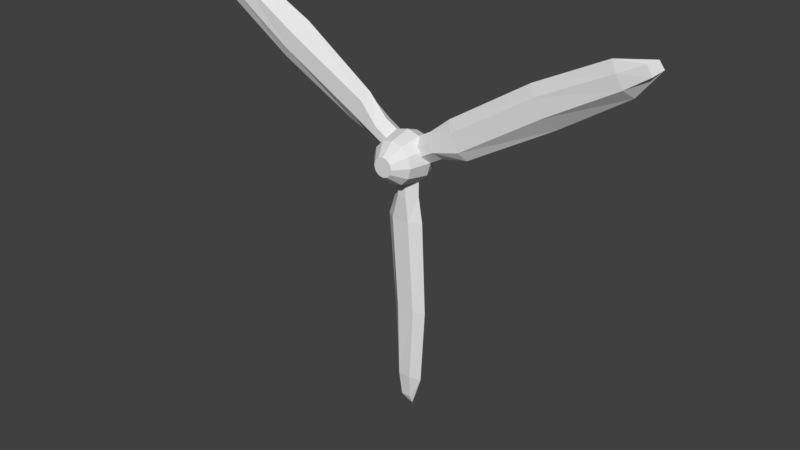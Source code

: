 # Source: ragingseagull_prop.blend  (saved by Blender 2.79.0; exported with 4.5.12 LTS)
import bpy
from mathutils import Matrix  # noqa: F401  (used for matrix-valued properties, if any)

bpy.ops.wm.read_factory_settings(use_empty=True)
scene = bpy.context.scene
scene.name = 'Scene'

# ---- collections
col_collection_1 = bpy.data.collections.new('Collection 1'); scene.collection.children.link(col_collection_1)

# ---- materials (node trees are filled in below, after node groups)
mat_fmt_material = bpy.data.materials.new('fmt_material')
mat_fmt_material.alpha_threshold = 0.0
mat_fmt_material.use_transparent_shadow = False
mat_fmt_material.roughness = 0.5

# ---- material node trees

# ---- world
world_world = bpy.data.worlds.new('World'); scene.world = world_world
world_world.color = (0.05088, 0.05088, 0.05088)
world_world.use_sun_shadow = False
world_world.sun_shadow_jitter_overblur = 0.0
world_world.cycles.sampling_method = 'MANUAL'

# ---- meshes
me_propcenter = bpy.data.meshes.new('propcenter')
me_propcenter.from_pydata([(-2.384e-07, -0.1875, -3.579e-07), (-2.384e-07, -0.1624, -0.09375), (-2.384e-07, -1.192e-07, -3.579e-07), (-2.384e-07, -0.1624, -0.09375), (-2.384e-07, -0.09375, -0.1624), (-2.384e-07, -1.192e-07, -3.579e-07), (-2.384e-07, -0.09375, -0.1624), (-2.384e-07, -1.192e-07, -0.1875), (-2.384e-07, -1.192e-07, -3.579e-07), (-2.384e-07, -1.192e-07, -0.1875), (-2.384e-07, 0.09375, -0.1624), (-2.384e-07, -1.192e-07, -3.579e-07), (-2.384e-07, 0.09375, -0.1624), (-2.384e-07, 0.1624, -0.09375), (-2.384e-07, -1.192e-07, -3.579e-07), (-2.384e-07, 0.1624, -0.09375), (-2.384e-07, 0.1875, -3.415e-07), (-2.384e-07, -1.192e-07, -3.579e-07), (-2.384e-07, 0.1875, -3.415e-07), (-2.384e-07, 0.1624, 0.09375), (-2.384e-07, -1.192e-07, -3.579e-07), (-2.384e-07, 0.1624, 0.09375), (-2.384e-07, 0.09375, 0.1624), (-2.384e-07, -1.192e-07, -3.579e-07), (-2.384e-07, 0.09375, 0.1624), (-2.384e-07, -2.384e-07, 0.1875), (-2.384e-07, -1.192e-07, -3.579e-07), (-2.384e-07, -2.384e-07, 0.1875), (-2.384e-07, -0.09375, 0.1624), (-2.384e-07, -1.192e-07, -3.579e-07), (-2.384e-07, -0.09375, 0.1624), (-2.384e-07, -0.1624, 0.09375), (-2.384e-07, -1.192e-07, -3.579e-07), (-2.384e-07, -0.1624, 0.09375), (-2.384e-07, -0.1875, -3.579e-07), (-2.384e-07, -1.192e-07, -3.579e-07), (-0.1563, -0.1523, -3.715e-07), (-0.1563, -0.1319, -0.07617), (-2.384e-07, -0.1624, -0.09375), (-2.384e-07, -0.1875, -3.579e-07), (-0.1563, -0.1319, -0.07617), (-0.1563, -0.07617, -0.1319), (-2.384e-07, -0.09375, -0.1624), (-2.384e-07, -0.1624, -0.09375), (-0.1563, -0.07617, -0.1319), (-0.1563, -1.192e-07, -0.1523), (-2.384e-07, -1.192e-07, -0.1875), (-2.384e-07, -0.09375, -0.1624), (-0.1563, -1.192e-07, -0.1523), (-0.1563, 0.07617, -0.1319), (-2.384e-07, 0.09375, -0.1624), (-2.384e-07, -1.192e-07, -0.1875), (-0.1563, 0.07617, -0.1319), (-0.1563, 0.1319, -0.07617), (-2.384e-07, 0.1624, -0.09375), (-2.384e-07, 0.09375, -0.1624), (-0.1563, 0.1319, -0.07617), (-0.1563, 0.1523, -3.582e-07), (-2.384e-07, 0.1875, -3.415e-07), (-2.384e-07, 0.1624, -0.09375), (-0.1563, 0.1523, -3.582e-07), (-0.1563, 0.1319, 0.07617), (-2.384e-07, 0.1624, 0.09375), (-2.384e-07, 0.1875, -3.415e-07), (-0.1563, 0.1319, 0.07617), (-0.1563, 0.07617, 0.1319), (-2.384e-07, 0.09375, 0.1624), (-2.384e-07, 0.1624, 0.09375), (-0.1563, 0.07617, 0.1319), (-0.1563, -1.192e-07, 0.1523), (-2.384e-07, -2.384e-07, 0.1875), (-2.384e-07, 0.09375, 0.1624), (-0.1563, -1.192e-07, 0.1523), (-0.1563, -0.07617, 0.1319), (-2.384e-07, -0.09375, 0.1624), (-2.384e-07, -2.384e-07, 0.1875), (-0.1563, -0.07617, 0.1319), (-0.1563, -0.1319, 0.07617), (-2.384e-07, -0.1624, 0.09375), (-2.384e-07, -0.09375, 0.1624), (-0.1563, -0.1319, 0.07617), (-0.1563, -0.1523, -3.715e-07), (-2.384e-07, -0.1875, -3.579e-07), (-2.384e-07, -0.1624, 0.09375), (-0.1563, -0.1523, -3.715e-07), (-0.1563, -0.1319, 0.07617), (-0.1563, -1.192e-07, -3.715e-07), (-0.1563, -0.1319, 0.07617), (-0.1563, -0.07617, 0.1319), (-0.1563, -1.192e-07, -3.715e-07), (-0.1563, -0.07617, 0.1319), (-0.1563, -1.192e-07, 0.1523), (-0.1563, -1.192e-07, -3.715e-07), (-0.1563, -1.192e-07, 0.1523), (-0.1563, 0.07617, 0.1319), (-0.1563, -1.192e-07, -3.715e-07), (-0.1563, 0.07617, 0.1319), (-0.1563, 0.1319, 0.07617), (-0.1563, -1.192e-07, -3.715e-07), (-0.1563, 0.1319, 0.07617), (-0.1563, 0.1523, -3.582e-07), (-0.1563, -1.192e-07, -3.715e-07), (-0.1563, 0.1523, -3.582e-07), (-0.1563, 0.1319, -0.07617), (-0.1563, -1.192e-07, -3.715e-07), (-0.1563, 0.1319, -0.07617), (-0.1563, 0.07617, -0.1319), (-0.1563, -1.192e-07, -3.715e-07), (-0.1563, 0.07617, -0.1319), (-0.1563, -1.192e-07, -0.1523), (-0.1563, -1.192e-07, -3.715e-07), (-0.1563, -1.192e-07, -0.1523), (-0.1563, -0.07617, -0.1319), (-0.1563, -1.192e-07, -3.715e-07), (-0.1563, -0.07617, -0.1319), (-0.1563, -0.1319, -0.07617), (-0.1563, -1.192e-07, -3.715e-07), (-0.1563, -0.1319, -0.07617), (-0.1563, -0.1523, -3.715e-07), (-0.1563, -1.192e-07, -3.715e-07), (-0.1563, -0.1523, -3.715e-07), (-0.1563, -0.1319, -0.07617), (-0.1563, -1.192e-07, -3.715e-07), (-0.1563, -0.1319, -0.07617), (-0.1563, -0.07617, -0.1319), (-0.1563, -1.192e-07, -3.715e-07), (-0.1563, -0.07617, -0.1319), (-0.1563, -1.192e-07, -0.1523), (-0.1563, -1.192e-07, -3.715e-07), (-0.1563, -1.192e-07, -0.1523), (-0.1563, 0.07617, -0.1319), (-0.1563, -1.192e-07, -3.715e-07), (-0.1563, 0.07617, -0.1319), (-0.1563, 0.1319, -0.07617), (-0.1563, -1.192e-07, -3.715e-07), (-0.1563, 0.1319, -0.07617), (-0.1563, 0.1523, -3.582e-07), (-0.1563, -1.192e-07, -3.715e-07), (-0.1563, 0.1523, -3.582e-07), (-0.1563, 0.1319, 0.07617), (-0.1563, -1.192e-07, -3.715e-07), (-0.1563, 0.1319, 0.07617), (-0.1563, 0.07617, 0.1319), (-0.1563, -1.192e-07, -3.715e-07), (-0.1563, 0.07617, 0.1319), (-0.1563, -1.192e-07, 0.1523), (-0.1563, -1.192e-07, -3.715e-07), (-0.1563, -1.192e-07, 0.1523), (-0.1563, -0.07617, 0.1319), (-0.1563, -1.192e-07, -3.715e-07), (-0.1563, -0.07617, 0.1319), (-0.1563, -0.1319, 0.07617), (-0.1563, -1.192e-07, -3.715e-07), (-0.1563, -0.1319, 0.07617), (-0.1563, -0.1523, -3.715e-07), (-0.1563, -1.192e-07, -3.715e-07), (-0.25, -0.07031, -3.797e-07), (-0.25, -0.06089, -0.03516), (-0.1563, -0.1319, -0.07617), (-0.1563, -0.1523, -3.715e-07), (-0.25, -0.06089, -0.03516), (-0.25, -0.03516, -0.06089), (-0.1563, -0.07617, -0.1319), (-0.1563, -0.1319, -0.07617), (-0.25, -0.03516, -0.06089), (-0.25, -1.192e-07, -0.07031), (-0.1563, -1.192e-07, -0.1523), (-0.1563, -0.07617, -0.1319), (-0.25, -1.192e-07, -0.07031), (-0.25, 0.03516, -0.06089), (-0.1563, 0.07617, -0.1319), (-0.1563, -1.192e-07, -0.1523), (-0.25, 0.03516, -0.06089), (-0.25, 0.06089, -0.03516), (-0.1563, 0.1319, -0.07617), (-0.1563, 0.07617, -0.1319), (-0.25, 0.06089, -0.03516), (-0.25, 0.07031, -3.736e-07), (-0.1563, 0.1523, -3.582e-07), (-0.1563, 0.1319, -0.07617), (-0.25, 0.07031, -3.736e-07), (-0.25, 0.06089, 0.03516), (-0.1563, 0.1319, 0.07617), (-0.1563, 0.1523, -3.582e-07), (-0.25, 0.06089, 0.03516), (-0.25, 0.03516, 0.06089), (-0.1563, 0.07617, 0.1319), (-0.1563, 0.1319, 0.07617), (-0.25, 0.03516, 0.06089), (-0.25, -1.192e-07, 0.07031), (-0.1563, -1.192e-07, 0.1523), (-0.1563, 0.07617, 0.1319), (-0.25, -1.192e-07, 0.07031), (-0.25, -0.03516, 0.06089), (-0.1563, -0.07617, 0.1319), (-0.1563, -1.192e-07, 0.1523), (-0.25, -0.03516, 0.06089), (-0.25, -0.06089, 0.03516), (-0.1563, -0.1319, 0.07617), (-0.1563, -0.07617, 0.1319), (-0.25, -0.06089, 0.03516), (-0.25, -0.07031, -3.797e-07), (-0.1563, -0.1523, -3.715e-07), (-0.1563, -0.1319, 0.07617), (-0.25, -0.07031, -3.797e-07), (-0.25, -0.06089, 0.03516), (-0.25, -1.192e-07, -3.797e-07), (-0.25, -0.06089, 0.03516), (-0.25, -0.03516, 0.06089), (-0.25, -1.192e-07, -3.797e-07), (-0.25, -0.03516, 0.06089), (-0.25, -1.192e-07, 0.07031), (-0.25, -1.192e-07, -3.797e-07), (-0.25, -1.192e-07, 0.07031), (-0.25, 0.03516, 0.06089), (-0.25, -1.192e-07, -3.797e-07), (-0.25, 0.03516, 0.06089), (-0.25, 0.06089, 0.03516), (-0.25, -1.192e-07, -3.797e-07), (-0.25, 0.06089, 0.03516), (-0.25, 0.07031, -3.736e-07), (-0.25, -1.192e-07, -3.797e-07), (-0.25, 0.07031, -3.736e-07), (-0.25, 0.06089, -0.03516), (-0.25, -1.192e-07, -3.797e-07), (-0.25, 0.06089, -0.03516), (-0.25, 0.03516, -0.06089), (-0.25, -1.192e-07, -3.797e-07), (-0.25, 0.03516, -0.06089), (-0.25, -1.192e-07, -0.07031), (-0.25, -1.192e-07, -3.797e-07), (-0.25, -1.192e-07, -0.07031), (-0.25, -0.03516, -0.06089), (-0.25, -1.192e-07, -3.797e-07), (-0.25, -0.03516, -0.06089), (-0.25, -0.06089, -0.03516), (-0.25, -1.192e-07, -3.797e-07), (-0.25, -0.06089, -0.03516), (-0.25, -0.07031, -3.797e-07), (-0.25, -1.192e-07, -3.797e-07), (0.09375, -0.1523, -3.497e-07), (0.09375, -0.1319, -0.07617), (0.09375, -1.192e-07, -3.497e-07), (0.09375, -0.1319, -0.07617), (0.09375, -0.07617, -0.1319), (0.09375, -1.192e-07, -3.497e-07), (0.09375, -0.07617, -0.1319), (0.09375, -1.192e-07, -0.1523), (0.09375, -1.192e-07, -3.497e-07), (0.09375, -1.192e-07, -0.1523), (0.09375, 0.07617, -0.1319), (0.09375, -1.192e-07, -3.497e-07), (0.09375, 0.07617, -0.1319), (0.09375, 0.1319, -0.07617), (0.09375, -1.192e-07, -3.497e-07), (0.09375, 0.1319, -0.07617), (0.09375, 0.1523, -3.364e-07), (0.09375, -1.192e-07, -3.497e-07), (0.09375, 0.1523, -3.364e-07), (0.09375, 0.1319, 0.07617), (0.09375, -1.192e-07, -3.497e-07), (0.09375, 0.1319, 0.07617), (0.09375, 0.07617, 0.1319), (0.09375, -1.192e-07, -3.497e-07), (0.09375, 0.07617, 0.1319), (0.09375, -1.192e-07, 0.1523), (0.09375, -1.192e-07, -3.497e-07), (0.09375, -1.192e-07, 0.1523), (0.09375, -0.07617, 0.1319), (0.09375, -1.192e-07, -3.497e-07), (0.09375, -0.07617, 0.1319), (0.09375, -0.1319, 0.07617), (0.09375, -1.192e-07, -3.497e-07), (0.09375, -0.1319, 0.07617), (0.09375, -0.1523, -3.497e-07), (0.09375, 1.192e-07, -3.497e-07), (-2.384e-07, -0.1875, -3.579e-07), (-2.384e-07, -0.1624, -0.09375), (0.09375, -0.1319, -0.07617), (0.09375, -0.1523, -3.497e-07), (-2.384e-07, -0.1624, -0.09375), (-2.384e-07, -0.09375, -0.1624), (0.09375, -0.07617, -0.1319), (0.09375, -0.1319, -0.07617), (-2.384e-07, -0.09375, -0.1624), (-2.384e-07, -1.192e-07, -0.1875), (0.09375, -1.192e-07, -0.1523), (0.09375, -0.07617, -0.1319), (-2.384e-07, -1.192e-07, -0.1875), (-2.384e-07, 0.09375, -0.1624), (0.09375, 0.07617, -0.1319), (0.09375, -1.192e-07, -0.1523), (-2.384e-07, 0.09375, -0.1624), (-2.384e-07, 0.1624, -0.09375), (0.09375, 0.1319, -0.07617), (0.09375, 0.07617, -0.1319), (-2.384e-07, 0.1624, -0.09375), (-2.384e-07, 0.1875, -3.415e-07), (0.09375, 0.1523, -3.364e-07), (0.09375, 0.1319, -0.07617), (-2.384e-07, 0.1875, -3.415e-07), (-2.384e-07, 0.1624, 0.09375), (0.09375, 0.1319, 0.07617), (0.09375, 0.1523, -3.364e-07), (-2.384e-07, 0.1624, 0.09375), (-2.384e-07, 0.09375, 0.1624), (0.09375, 0.07617, 0.1319), (0.09375, 0.1319, 0.07617), (-2.384e-07, 0.09375, 0.1624), (-2.384e-07, -2.384e-07, 0.1875), (0.09375, -1.192e-07, 0.1523), (0.09375, 0.07617, 0.1319), (-2.384e-07, -2.384e-07, 0.1875), (-2.384e-07, -0.09375, 0.1624), (0.09375, -0.07617, 0.1319), (0.09375, -1.192e-07, 0.1523), (-2.384e-07, -0.09375, 0.1624), (-2.384e-07, -0.1624, 0.09375), (0.09375, -0.1319, 0.07617), (0.09375, -0.07617, 0.1319), (-2.384e-07, -0.1624, 0.09375), (-2.384e-07, -0.1875, -3.579e-07), (0.09375, -0.1523, -3.497e-07), (0.09375, -0.1319, 0.07617), (-2.384e-07, -0.1875, -3.579e-07), (-2.384e-07, -0.1624, 0.09375), (-2.384e-07, -1.192e-07, -3.579e-07), (-2.384e-07, -0.1624, 0.09375), (-2.384e-07, -0.09375, 0.1624), (-2.384e-07, -1.192e-07, -3.579e-07), (-2.384e-07, -0.09375, 0.1624), (-2.384e-07, -2.384e-07, 0.1875), (-2.384e-07, -1.192e-07, -3.579e-07), (-2.384e-07, -2.384e-07, 0.1875), (-2.384e-07, 0.09375, 0.1624), (-2.384e-07, -1.192e-07, -3.579e-07), (-2.384e-07, 0.09375, 0.1624), (-2.384e-07, 0.1624, 0.09375), (-2.384e-07, -1.192e-07, -3.579e-07), (-2.384e-07, 0.1624, 0.09375), (-2.384e-07, 0.1875, -3.415e-07), (-2.384e-07, -1.192e-07, -3.579e-07), (-2.384e-07, 0.1875, -3.415e-07), (-2.384e-07, 0.1624, -0.09375), (-2.384e-07, -1.192e-07, -3.579e-07), (-2.384e-07, 0.1624, -0.09375), (-2.384e-07, 0.09375, -0.1624), (-2.384e-07, -1.192e-07, -3.579e-07), (-2.384e-07, 0.09375, -0.1624), (-2.384e-07, -1.192e-07, -0.1875), (-2.384e-07, -1.192e-07, -3.579e-07), (-2.384e-07, -1.192e-07, -0.1875), (-2.384e-07, -0.09375, -0.1624), (-2.384e-07, -1.192e-07, -3.579e-07), (-2.384e-07, -0.09375, -0.1624), (-2.384e-07, -0.1624, -0.09375), (-2.384e-07, -1.192e-07, -3.579e-07), (-2.384e-07, -0.1624, -0.09375), (-2.384e-07, -0.1875, -3.579e-07), (-2.384e-07, -1.192e-07, -3.579e-07), (0.0625, -1.144, -0.1562), (-0.025, -1.706, 0.04375), (-0.05, -0.4563, -0.0875), (-0.03125, -1.144, 0.075), (-0.05, -0.4563, 0.04375), (-0.03125, -1.144, -0.05625), (-0.01875, -1.706, -0.05625), (0.0, -1.894, -0.04375), (0.0625, -1.706, -0.125), (0.0, -1.894, 0.03125), (0.0375, -1.956, -0.03125), (-2.384e-07, -0.2688, 0.09375), (-2.384e-07, -0.4563, 0.125), (-0.0625, -0.2688, -0.03125), (-2.384e-07, -0.2688, -0.09375), (-2.384e-07, -0.4563, -0.1563), (-0.0625, -0.1438, -0.03125), (-0.0625, -0.1438, 0.03125), (-2.384e-07, -0.1438, 0.09375), (-0.0625, -0.2688, 0.03125), (-2.384e-07, -0.1438, -0.09375), (0.05, -1.706, 0.04375), (0.075, -1.706, -0.0625), (0.05, -0.4563, 0.04375), (0.0625, -1.144, 0.09375), (0.0, -1.144, 0.1563), (0.075, -1.144, -0.0625), (0.05625, -1.894, -0.05), (0.0, -1.706, 0.125), (0.04375, -1.894, 0.03125), (0.025, -1.956, 0.03125), (0.05, -0.4563, -0.09375), (0.0625, -0.2688, -0.0625), (0.0625, -0.1438, -0.0625), (0.0625, -0.1438, 0.03125), (0.0625, -0.2688, 0.03125), (-0.025, 0.891, 1.456), (0.0625, 0.7449, 1.54), (-0.01875, 0.8044, 1.506), (-0.03125, 0.5232, 1.019), (-0.03125, 0.6368, 0.953), (-0.05, 0.1523, 0.4389), (0.0375, 0.9511, 1.71), (0.025, 1.005, 1.679), (-4.768e-07, 0.909, 1.662), (-4.768e-07, 0.9739, 1.624), (-2.384e-07, 0.09281, 0.4732), (-0.05, 0.266, 0.3732), (-0.0625, 0.09894, 0.1089), (-0.0625, 0.1614, 0.2171), (-0.0625, 0.04481, 0.1401), (-0.0625, 0.1073, 0.2484), (-2.384e-07, 0.3364, 0.3326), (0.0625, 0.6531, 0.9436), (0.0625, 0.4366, 1.069), (-2.384e-07, 0.7072, 0.9124), (0.075, 0.5177, 1.022), (0.075, 0.799, 1.509), (0.05, 0.891, 1.456), (-4.768e-07, 0.9614, 1.415), (0.04375, 0.9739, 1.624), (0.05625, 0.9036, 1.665), (-2.384e-07, 0.05319, 0.2796), (0.05, 0.266, 0.3732), (0.05, 0.1469, 0.442), (-2.384e-07, 0.2156, 0.1859), (-2.384e-07, 0.1531, 0.07762), (-2.384e-07, -0.009315, 0.1714), (0.0625, 0.01775, 0.1557), (0.0625, 0.1614, 0.2171), (0.0625, 0.08025, 0.264), (0.0625, 0.09894, 0.1089), (-0.03125, 0.6206, -0.9624), (-0.03125, 0.5069, -1.028), (-0.025, 0.8152, -1.5), (-0.05, 0.3039, -0.3514), (-0.05, 0.1902, -0.417), (0.0, 0.9198, -1.656), (-0.01875, 0.9018, -1.45), (0.025, 0.9511, -1.71), (0.0, 0.9848, -1.618), (0.0375, 1.005, -1.679), (-0.0625, 0.1614, -0.2171), (-0.0625, 0.1073, -0.2484), (-0.0625, 0.04481, -0.1401), (-2.384e-07, 0.05319, -0.2796), (-0.0625, 0.09894, -0.1089), (-2.384e-07, 0.2156, -0.1859), (0.075, 0.9073, -1.446), (0.0625, 0.9614, -1.415), (-2.384e-07, 0.4366, -1.069), (0.05, 0.8152, -1.5), (0.0625, 0.4907, -1.037), (0.075, 0.626, -0.9593), (0.0625, 0.7072, -0.9124), (0.04375, 0.9198, -1.656), (0.05625, 0.9902, -1.615), (0.0, 0.7449, -1.54), (0.0625, 0.1885, -0.2015), (-2.384e-07, 0.1199, -0.4576), (-2.384e-07, 0.3634, -0.317), (0.05, 0.3093, -0.3482), (0.05, 0.1902, -0.417), (-2.384e-07, -0.009315, -0.1714), (0.0625, 0.126, -0.09324), (-2.384e-07, 0.1531, -0.07762), (0.0625, 0.04481, -0.1401), (0.0625, 0.1073, -0.2484)], [], [(0, 1, 2), (3, 4, 5), (6, 7, 8), (9, 10, 11), (12, 13, 14), (15, 16, 17), (18, 19, 20), (21, 22, 23), (24, 25, 26), (27, 28, 29), (30, 31, 32), (33, 34, 35), (36, 37, 38, 39), (40, 41, 42, 43), (44, 45, 46, 47), (48, 49, 50, 51), (52, 53, 54, 55), (56, 57, 58, 59), (60, 61, 62, 63), (64, 65, 66, 67), (68, 69, 70, 71), (72, 73, 74, 75), (76, 77, 78, 79), (80, 81, 82, 83), (84, 85, 86), (87, 88, 89), (90, 91, 92), (93, 94, 95), (96, 97, 98), (99, 100, 101), (102, 103, 104), (105, 106, 107), (108, 109, 110), (111, 112, 113), (114, 115, 116), (117, 118, 119), (120, 121, 122), (123, 124, 125), (126, 127, 128), (129, 130, 131), (132, 133, 134), (135, 136, 137), (138, 139, 140), (141, 142, 143), (144, 145, 146), (147, 148, 149), (150, 151, 152), (153, 154, 155), (156, 157, 158, 159), (160, 161, 162, 163), (164, 165, 166, 167), (168, 169, 170, 171), (172, 173, 174, 175), (176, 177, 178, 179), (180, 181, 182, 183), (184, 185, 186, 187), (188, 189, 190, 191), (192, 193, 194, 195), (196, 197, 198, 199), (200, 201, 202, 203), (204, 205, 206), (207, 208, 209), (210, 211, 212), (213, 214, 215), (216, 217, 218), (219, 220, 221), (222, 223, 224), (225, 226, 227), (228, 229, 230), (231, 232, 233), (234, 235, 236), (237, 238, 239), (240, 241, 242), (243, 244, 245), (246, 247, 248), (249, 250, 251), (252, 253, 254), (255, 256, 257), (258, 259, 260), (261, 262, 263), (264, 265, 266), (267, 268, 269), (270, 271, 272), (273, 274, 275), (276, 277, 278, 279), (280, 281, 282, 283), (284, 285, 286, 287), (288, 289, 290, 291), (292, 293, 294, 295), (296, 297, 298, 299), (300, 301, 302, 303), (304, 305, 306, 307), (308, 309, 310, 311), (312, 313, 314, 315), (316, 317, 318, 319), (320, 321, 322, 323), (324, 325, 326), (327, 328, 329), (330, 331, 332), (333, 334, 335), (336, 337, 338), (339, 340, 341), (342, 343, 344), (345, 346, 347), (348, 349, 350), (351, 352, 353), (354, 355, 356), (357, 358, 359), (360, 385, 388, 368), (363, 365, 366, 361), (360, 365, 363, 385), (388, 361, 366, 368), (385, 363, 361, 388), (365, 360, 368, 366), (375, 372, 385, 360), (364, 362, 365, 363), (375, 362, 364, 372), (372, 364, 363, 385), (362, 375, 360, 365), (368, 388, 390, 370), (361, 366, 367, 369), (390, 369, 367, 370), (388, 361, 369, 390), (366, 368, 370, 367), (374, 371, 372, 375), (379, 373, 362, 364), (374, 373, 379, 371), (371, 379, 364, 372), (373, 374, 375, 362), (380, 378, 371, 374), (377, 376, 373, 379), (380, 376, 377, 378), (378, 377, 379, 371), (376, 380, 374, 373), (386, 384, 381, 382), (386, 360, 385, 384), (381, 388, 368, 382), (384, 385, 388, 381), (360, 386, 382, 368), (391, 383, 384, 386), (391, 375, 372, 383), (383, 372, 385, 384), (375, 391, 386, 360), (382, 381, 389, 387), (389, 390, 370, 387), (381, 388, 390, 389), (368, 382, 387, 370), (392, 395, 383, 391), (392, 374, 371, 395), (395, 371, 372, 383), (374, 392, 391, 375), (393, 394, 395, 392), (393, 380, 378, 394), (394, 378, 371, 395), (380, 393, 392, 374), (414, 415, 419, 397), (400, 399, 398, 396), (414, 399, 400, 415), (419, 396, 398, 397), (415, 400, 396, 419), (399, 414, 397, 398), (406, 412, 415, 414), (407, 401, 399, 400), (406, 401, 407, 412), (412, 407, 400, 415), (401, 406, 414, 399), (397, 419, 403, 402), (396, 398, 404, 405), (403, 405, 404, 402), (419, 396, 405, 403), (398, 397, 402, 404), (422, 425, 412, 406), (409, 411, 401, 407), (422, 411, 409, 425), (425, 409, 407, 412), (411, 422, 406, 401), (427, 426, 425, 422), (408, 410, 411, 409), (427, 410, 408, 426), (426, 408, 409, 425), (410, 427, 422, 411), (416, 413, 418, 417), (416, 414, 415, 413), (418, 419, 397, 417), (413, 415, 419, 418), (414, 416, 417, 397), (424, 423, 413, 416), (424, 406, 412, 423), (423, 412, 415, 413), (406, 424, 416, 414), (417, 418, 420, 421), (420, 403, 402, 421), (418, 419, 403, 420), (397, 417, 421, 402), (430, 429, 423, 424), (430, 422, 425, 429), (429, 425, 412, 423), (422, 430, 424, 406), (428, 431, 429, 430), (428, 427, 426, 431), (431, 426, 425, 429), (427, 428, 430, 422), (454, 450, 457, 449), (433, 432, 438, 434), (454, 432, 433, 450), (457, 434, 438, 449), (450, 433, 434, 457), (432, 454, 449, 438), (460, 459, 450, 454), (436, 435, 432, 433), (460, 435, 436, 459), (459, 436, 433, 450), (435, 460, 454, 432), (449, 457, 439, 441), (434, 438, 440, 437), (439, 437, 440, 441), (457, 434, 437, 439), (438, 449, 441, 440), (447, 445, 459, 460), (443, 442, 435, 436), (447, 442, 443, 445), (445, 443, 436, 459), (442, 447, 460, 435), (465, 463, 445, 447), (444, 446, 442, 443), (465, 446, 444, 463), (463, 444, 443, 445), (446, 465, 447, 442), (453, 452, 451, 448), (453, 454, 450, 452), (451, 457, 449, 448), (452, 450, 457, 451), (454, 453, 448, 449), (461, 462, 452, 453), (461, 460, 459, 462), (462, 459, 450, 452), (460, 461, 453, 454), (448, 451, 455, 456), (455, 439, 441, 456), (451, 457, 439, 455), (449, 448, 456, 441), (458, 467, 462, 461), (458, 447, 445, 467), (467, 445, 459, 462), (447, 458, 461, 460), (464, 466, 467, 458), (464, 465, 463, 466), (466, 463, 445, 467), (465, 464, 458, 447)])
_uv = me_propcenter.uv_layers.new(name='UVMap')
_uv.uv.foreach_set('vector', [0.1426, 0.7363, 0.144, 0.7371, 0.1426, 0.7422, 0.144, 0.7371, 0.1451, 0.7393, 0.1426, 0.7422, 0.1451, 0.7393, 0.1455, 0.7422, 0.1426, 0.7422, 0.1455, 0.7422, 0.1451, 0.7451, 0.1426, 0.7422, 0.1451, 0.7451, 0.144, 0.7473, 0.1426, 0.7422, 0.144, 0.7473, 0.1426, 0.748, 0.1426, 0.7422, 0.1426, 0.748, 0.1411, 0.7473, 0.1426, 0.7422, 0.1411, 0.7473, 0.14, 0.7451, 0.1426, 0.7422, 0.14, 0.7451, 0.1396, 0.7422, 0.1426, 0.7422, 0.1396, 0.7422, 0.14, 0.7393, 0.1426, 0.7422, 0.14, 0.7393, 0.1411, 0.7371, 0.1426, 0.7422, 0.1411, 0.7371, 0.1426, 0.7363, 0.1426, 0.7422, 0.1396, 0.7324, 0.1406, 0.7324, 0.1406, 0.7363, 0.1396, 0.7363, 0.1406, 0.7324, 0.1416, 0.7324, 0.1416, 0.7363, 0.1406, 0.7363, 0.1416, 0.7324, 0.1426, 0.7324, 0.1426, 0.7363, 0.1416, 0.7363, 0.1426, 0.7324, 0.1436, 0.7324, 0.1436, 0.7363, 0.1426, 0.7363, 0.1436, 0.7324, 0.1445, 0.7324, 0.1445, 0.7363, 0.1436, 0.7363, 0.1445, 0.7324, 0.1455, 0.7324, 0.1455, 0.7363, 0.1445, 0.7363, 0.1455, 0.7324, 0.1465, 0.7324, 0.1465, 0.7363, 0.1455, 0.7363, 0.1465, 0.7324, 0.1475, 0.7324, 0.1475, 0.7363, 0.1465, 0.7363, 0.1475, 0.7324, 0.1484, 0.7324, 0.1484, 0.7363, 0.1475, 0.7363, 0.1484, 0.7324, 0.1494, 0.7324, 0.1494, 0.7363, 0.1484, 0.7363, 0.1494, 0.7324, 0.1504, 0.7324, 0.1504, 0.7363, 0.1494, 0.7363, 0.1504, 0.7324, 0.1514, 0.7324, 0.1514, 0.7363, 0.1504, 0.7363, 0.1484, 0.7363, 0.1499, 0.7371, 0.1484, 0.7422, 0.1499, 0.7371, 0.151, 0.7393, 0.1484, 0.7422, 0.151, 0.7393, 0.1514, 0.7422, 0.1484, 0.7422, 0.1514, 0.7422, 0.151, 0.7451, 0.1484, 0.7422, 0.151, 0.7451, 0.1499, 0.7473, 0.1484, 0.7422, 0.1499, 0.7473, 0.1484, 0.748, 0.1484, 0.7422, 0.1484, 0.748, 0.147, 0.7473, 0.1484, 0.7422, 0.147, 0.7473, 0.1459, 0.7451, 0.1484, 0.7422, 0.1459, 0.7451, 0.1455, 0.7422, 0.1484, 0.7422, 0.1455, 0.7422, 0.1459, 0.7393, 0.1484, 0.7422, 0.1459, 0.7393, 0.147, 0.7371, 0.1484, 0.7422, 0.147, 0.7371, 0.1484, 0.7363, 0.1484, 0.7422, 0.124, 0.7539, 0.1255, 0.7547, 0.124, 0.7598, 0.1255, 0.7547, 0.1266, 0.7568, 0.124, 0.7598, 0.1266, 0.7568, 0.127, 0.7598, 0.124, 0.7598, 0.127, 0.7598, 0.1266, 0.7627, 0.124, 0.7598, 0.1266, 0.7627, 0.1255, 0.7648, 0.124, 0.7598, 0.1255, 0.7648, 0.124, 0.7656, 0.124, 0.7598, 0.124, 0.7656, 0.1226, 0.7648, 0.124, 0.7598, 0.1226, 0.7648, 0.1215, 0.7627, 0.124, 0.7598, 0.1215, 0.7627, 0.1211, 0.7598, 0.124, 0.7598, 0.1211, 0.7598, 0.1215, 0.7568, 0.124, 0.7598, 0.1215, 0.7568, 0.1226, 0.7547, 0.124, 0.7598, 0.1226, 0.7547, 0.124, 0.7539, 0.124, 0.7598, 0.1211, 0.75, 0.1221, 0.75, 0.1221, 0.7539, 0.1211, 0.7539, 0.1221, 0.75, 0.123, 0.75, 0.123, 0.7539, 0.1221, 0.7539, 0.123, 0.75, 0.124, 0.75, 0.124, 0.7539, 0.123, 0.7539, 0.124, 0.75, 0.125, 0.75, 0.125, 0.7539, 0.124, 0.7539, 0.125, 0.75, 0.126, 0.75, 0.126, 0.7539, 0.125, 0.7539, 0.126, 0.75, 0.127, 0.75, 0.127, 0.7539, 0.126, 0.7539, 0.127, 0.75, 0.1279, 0.75, 0.1279, 0.7539, 0.127, 0.7539, 0.1279, 0.75, 0.1289, 0.75, 0.1289, 0.7539, 0.1279, 0.7539, 0.1289, 0.75, 0.1299, 0.75, 0.1299, 0.7539, 0.1289, 0.7539, 0.1299, 0.75, 0.1309, 0.75, 0.1309, 0.7539, 0.1299, 0.7539, 0.1309, 0.75, 0.1318, 0.75, 0.1318, 0.7539, 0.1309, 0.7539, 0.1318, 0.75, 0.1328, 0.75, 0.1328, 0.7539, 0.1318, 0.7539, 0.1299, 0.7539, 0.1313, 0.7547, 0.1299, 0.7598, 0.1313, 0.7547, 0.1324, 0.7568, 0.1299, 0.7598, 0.1324, 0.7568, 0.1328, 0.7598, 0.1299, 0.7598, 0.1328, 0.7598, 0.1324, 0.7627, 0.1299, 0.7598, 0.1324, 0.7627, 0.1313, 0.7648, 0.1299, 0.7598, 0.1313, 0.7648, 0.1299, 0.7656, 0.1299, 0.7598, 0.1299, 0.7656, 0.1284, 0.7648, 0.1299, 0.7598, 0.1284, 0.7648, 0.1273, 0.7627, 0.1299, 0.7598, 0.1273, 0.7627, 0.127, 0.7598, 0.1299, 0.7598, 0.127, 0.7598, 0.1273, 0.7568, 0.1299, 0.7598, 0.1273, 0.7568, 0.1284, 0.7547, 0.1299, 0.7598, 0.1284, 0.7547, 0.1299, 0.7539, 0.1299, 0.7598, 0.1855, 0.7559, 0.187, 0.7566, 0.1855, 0.7617, 0.187, 0.7566, 0.1881, 0.7588, 0.1855, 0.7617, 0.1881, 0.7588, 0.1885, 0.7617, 0.1855, 0.7617, 0.1885, 0.7617, 0.1881, 0.7646, 0.1855, 0.7617, 0.1881, 0.7646, 0.187, 0.7668, 0.1855, 0.7617, 0.187, 0.7668, 0.1855, 0.7676, 0.1855, 0.7617, 0.1855, 0.7676, 0.1841, 0.7668, 0.1855, 0.7617, 0.1841, 0.7668, 0.183, 0.7646, 0.1855, 0.7617, 0.183, 0.7646, 0.1826, 0.7617, 0.1855, 0.7617, 0.1826, 0.7617, 0.183, 0.7588, 0.1855, 0.7617, 0.183, 0.7588, 0.1841, 0.7566, 0.1855, 0.7617, 0.1841, 0.7566, 0.1855, 0.7559, 0.1855, 0.7617, 0.1826, 0.7539, 0.1836, 0.7539, 0.1836, 0.7559, 0.1826, 0.7559, 0.1836, 0.7539, 0.1846, 0.7539, 0.1846, 0.7559, 0.1836, 0.7559, 0.1846, 0.7539, 0.1855, 0.7539, 0.1855, 0.7559, 0.1846, 0.7559, 0.1855, 0.7539, 0.1865, 0.7539, 0.1865, 0.7559, 0.1855, 0.7559, 0.1865, 0.7539, 0.1875, 0.7539, 0.1875, 0.7559, 0.1865, 0.7559, 0.1875, 0.7539, 0.1885, 0.7539, 0.1885, 0.7559, 0.1875, 0.7559, 0.1885, 0.7539, 0.1895, 0.7539, 0.1895, 0.7559, 0.1885, 0.7559, 0.1895, 0.7539, 0.1904, 0.7539, 0.1904, 0.7559, 0.1895, 0.7559, 0.1904, 0.7539, 0.1914, 0.7539, 0.1914, 0.7559, 0.1904, 0.7559, 0.1914, 0.7539, 0.1924, 0.7539, 0.1924, 0.7559, 0.1914, 0.7559, 0.1924, 0.7539, 0.1934, 0.7539, 0.1934, 0.7559, 0.1924, 0.7559, 0.1934, 0.7539, 0.1943, 0.7539, 0.1943, 0.7559, 0.1934, 0.7559, 0.1914, 0.7559, 0.1929, 0.7566, 0.1914, 0.7617, 0.1929, 0.7566, 0.1939, 0.7588, 0.1914, 0.7617, 0.1939, 0.7588, 0.1943, 0.7617, 0.1914, 0.7617, 0.1943, 0.7617, 0.1939, 0.7646, 0.1914, 0.7617, 0.1939, 0.7646, 0.1929, 0.7668, 0.1914, 0.7617, 0.1929, 0.7668, 0.1914, 0.7676, 0.1914, 0.7617, 0.1914, 0.7676, 0.1899, 0.7668, 0.1914, 0.7617, 0.1899, 0.7668, 0.1889, 0.7646, 0.1914, 0.7617, 0.1889, 0.7646, 0.1885, 0.7617, 0.1914, 0.7617, 0.1885, 0.7617, 0.1889, 0.7588, 0.1914, 0.7617, 0.1889, 0.7588, 0.1899, 0.7566, 0.1914, 0.7617, 0.1899, 0.7566, 0.1914, 0.7559, 0.1914, 0.7617, 0.1387, 0.6094, 0.1357, 0.6094, 0.1357, 0.5918, 0.1387, 0.5918, 0.1348, 0.6094, 0.1318, 0.6094, 0.1318, 0.5918, 0.1348, 0.5918, 0.1357, 0.6152, 0.1348, 0.6152, 0.1348, 0.6094, 0.1357, 0.6094, 0.1367, 0.6152, 0.1357, 0.6152, 0.1357, 0.6094, 0.1367, 0.6094, 0.1357, 0.6094, 0.1348, 0.6094, 0.1348, 0.5918, 0.1357, 0.5918, 0.1396, 0.6094, 0.1387, 0.6094, 0.1387, 0.5918, 0.1396, 0.5918, 0.1299, 0.6094, 0.127, 0.6094, 0.127, 0.5879, 0.1299, 0.5879, 0.126, 0.6094, 0.123, 0.6094, 0.123, 0.5879, 0.126, 0.5879, 0.127, 0.6152, 0.126, 0.6152, 0.126, 0.6094, 0.127, 0.6094, 0.127, 0.6094, 0.126, 0.6094, 0.126, 0.5879, 0.127, 0.5879, 0.1309, 0.6094, 0.1299, 0.6094, 0.1299, 0.5879, 0.1309, 0.5879, 0.004883, 0.8691, 0.00293, 0.8691, 0.00293, 0.8613, 0.004883, 0.8613, 0.001953, 0.8691, 0.0, 0.8691, 0.0, 0.8613, 0.001953, 0.8613, 0.003906, 0.873, 0.00293, 0.873, 0.00293, 0.8691, 0.003906, 0.8691, 0.00293, 0.8691, 0.001953, 0.8691, 0.001953, 0.8613, 0.00293, 0.8613, 0.005859, 0.8691, 0.004883, 0.8691, 0.004883, 0.8613, 0.005859, 0.8613, 0.03613, 0.8906, 0.03418, 0.8906, 0.03418, 0.8848, 0.03613, 0.8848, 0.0332, 0.8906, 0.03125, 0.8906, 0.03125, 0.8848, 0.0332, 0.8848, 0.03418, 0.8945, 0.0332, 0.8945, 0.0332, 0.8906, 0.03418, 0.8906, 0.03418, 0.8906, 0.0332, 0.8906, 0.0332, 0.8848, 0.03418, 0.8848, 0.03711, 0.8906, 0.03613, 0.8906, 0.03613, 0.8848, 0.03711, 0.8848, 0.2715, 0.9082, 0.2695, 0.9082, 0.2695, 0.9043, 0.2715, 0.9043, 0.2686, 0.9082, 0.2666, 0.9082, 0.2666, 0.9043, 0.2686, 0.9043, 0.2695, 0.9121, 0.2686, 0.9121, 0.2686, 0.9082, 0.2695, 0.9082, 0.2695, 0.9082, 0.2686, 0.9082, 0.2686, 0.9043, 0.2695, 0.9043, 0.2725, 0.9082, 0.2715, 0.9082, 0.2715, 0.9043, 0.2725, 0.9043, 0.4619, 0.6289, 0.459, 0.6289, 0.459, 0.6113, 0.4619, 0.6113, 0.459, 0.6348, 0.458, 0.6348, 0.458, 0.6289, 0.459, 0.6289, 0.46, 0.6348, 0.459, 0.6348, 0.459, 0.6289, 0.46, 0.6289, 0.459, 0.6289, 0.458, 0.6289, 0.458, 0.6113, 0.459, 0.6113, 0.4629, 0.6289, 0.4619, 0.6289, 0.4619, 0.6113, 0.4629, 0.6113, 0.4531, 0.6289, 0.4502, 0.6289, 0.4502, 0.6074, 0.4531, 0.6074, 0.4502, 0.6348, 0.4492, 0.6348, 0.4492, 0.6289, 0.4502, 0.6289, 0.4502, 0.6289, 0.4492, 0.6289, 0.4492, 0.6074, 0.4502, 0.6074, 0.4541, 0.6289, 0.4531, 0.6289, 0.4531, 0.6074, 0.4541, 0.6074, 0.004883, 0.8906, 0.00293, 0.8906, 0.00293, 0.8828, 0.004883, 0.8828, 0.003906, 0.8945, 0.00293, 0.8945, 0.00293, 0.8906, 0.003906, 0.8906, 0.00293, 0.8906, 0.001953, 0.8906, 0.001953, 0.8828, 0.00293, 0.8828, 0.005859, 0.8906, 0.004883, 0.8906, 0.004883, 0.8828, 0.005859, 0.8828, 0.1025, 0.918, 0.1006, 0.918, 0.1006, 0.9121, 0.1025, 0.9121, 0.1006, 0.9219, 0.09961, 0.9219, 0.09961, 0.918, 0.1006, 0.918, 0.1006, 0.918, 0.09961, 0.918, 0.09961, 0.9121, 0.1006, 0.9121, 0.1035, 0.918, 0.1025, 0.918, 0.1025, 0.9121, 0.1035, 0.9121, 0.3232, 0.9297, 0.3213, 0.9297, 0.3213, 0.9258, 0.3232, 0.9258, 0.3213, 0.9336, 0.3203, 0.9336, 0.3203, 0.9297, 0.3213, 0.9297, 0.3213, 0.9297, 0.3203, 0.9297, 0.3203, 0.9258, 0.3213, 0.9258, 0.3242, 0.9297, 0.3232, 0.9297, 0.3232, 0.9258, 0.3242, 0.9258, 0.3281, 0.6445, 0.3252, 0.6445, 0.3252, 0.627, 0.3281, 0.627, 0.3242, 0.6445, 0.3213, 0.6445, 0.3213, 0.627, 0.3242, 0.627, 0.3252, 0.6504, 0.3242, 0.6504, 0.3242, 0.6445, 0.3252, 0.6445, 0.3262, 0.6504, 0.3252, 0.6504, 0.3252, 0.6445, 0.3262, 0.6445, 0.3252, 0.6445, 0.3242, 0.6445, 0.3242, 0.627, 0.3252, 0.627, 0.3291, 0.6445, 0.3281, 0.6445, 0.3281, 0.627, 0.3291, 0.627, 0.4961, 0.6504, 0.4932, 0.6504, 0.4932, 0.6289, 0.4961, 0.6289, 0.4922, 0.6504, 0.4893, 0.6504, 0.4893, 0.6289, 0.4922, 0.6289, 0.4932, 0.6562, 0.4922, 0.6562, 0.4922, 0.6504, 0.4932, 0.6504, 0.4932, 0.6504, 0.4922, 0.6504, 0.4922, 0.6289, 0.4932, 0.6289, 0.4971, 0.6504, 0.4961, 0.6504, 0.4961, 0.6289, 0.4971, 0.6289, 0.1338, 0.9473, 0.1318, 0.9473, 0.1318, 0.9395, 0.1338, 0.9395, 0.1309, 0.9473, 0.1289, 0.9473, 0.1289, 0.9395, 0.1309, 0.9395, 0.1328, 0.9512, 0.1318, 0.9512, 0.1318, 0.9473, 0.1328, 0.9473, 0.1318, 0.9473, 0.1309, 0.9473, 0.1309, 0.9395, 0.1318, 0.9395, 0.1348, 0.9473, 0.1338, 0.9473, 0.1338, 0.9395, 0.1348, 0.9395, 0.05859, 0.9609, 0.05664, 0.9609, 0.05664, 0.9551, 0.05859, 0.9551, 0.05566, 0.9609, 0.05371, 0.9609, 0.05371, 0.9551, 0.05566, 0.9551, 0.05664, 0.9648, 0.05566, 0.9648, 0.05566, 0.9609, 0.05664, 0.9609, 0.05664, 0.9609, 0.05566, 0.9609, 0.05566, 0.9551, 0.05664, 0.9551, 0.05957, 0.9609, 0.05859, 0.9609, 0.05859, 0.9551, 0.05957, 0.9551, 0.07324, 0.9766, 0.07129, 0.9766, 0.07129, 0.9727, 0.07324, 0.9727, 0.07031, 0.9766, 0.06836, 0.9766, 0.06836, 0.9727, 0.07031, 0.9727, 0.07129, 0.9805, 0.07031, 0.9805, 0.07031, 0.9766, 0.07129, 0.9766, 0.07129, 0.9766, 0.07031, 0.9766, 0.07031, 0.9727, 0.07129, 0.9727, 0.07422, 0.9766, 0.07324, 0.9766, 0.07324, 0.9727, 0.07422, 0.9727, 0.09863, 0.6523, 0.0957, 0.6523, 0.0957, 0.6348, 0.09863, 0.6348, 0.0957, 0.6582, 0.09473, 0.6582, 0.09473, 0.6523, 0.0957, 0.6523, 0.09668, 0.6582, 0.0957, 0.6582, 0.0957, 0.6523, 0.09668, 0.6523, 0.0957, 0.6523, 0.09473, 0.6523, 0.09473, 0.6348, 0.0957, 0.6348, 0.09961, 0.6523, 0.09863, 0.6523, 0.09863, 0.6348, 0.09961, 0.6348, 0.4873, 0.6504, 0.4844, 0.6504, 0.4844, 0.6289, 0.4873, 0.6289, 0.4844, 0.6562, 0.4834, 0.6562, 0.4834, 0.6504, 0.4844, 0.6504, 0.4844, 0.6504, 0.4834, 0.6504, 0.4834, 0.6289, 0.4844, 0.6289, 0.4883, 0.6504, 0.4873, 0.6504, 0.4873, 0.6289, 0.4883, 0.6289, 0.004883, 0.9648, 0.00293, 0.9648, 0.00293, 0.957, 0.004883, 0.957, 0.003906, 0.9688, 0.00293, 0.9688, 0.00293, 0.9648, 0.003906, 0.9648, 0.00293, 0.9648, 0.001953, 0.9648, 0.001953, 0.957, 0.00293, 0.957, 0.005859, 0.9648, 0.004883, 0.9648, 0.004883, 0.957, 0.005859, 0.957, 0.3359, 0.9863, 0.334, 0.9863, 0.334, 0.9805, 0.3359, 0.9805, 0.334, 0.9902, 0.333, 0.9902, 0.333, 0.9863, 0.334, 0.9863, 0.334, 0.9863, 0.333, 0.9863, 0.333, 0.9805, 0.334, 0.9805, 0.3369, 0.9863, 0.3359, 0.9863, 0.3359, 0.9805, 0.3369, 0.9805, 0.2725, 0.9863, 0.2705, 0.9863, 0.2705, 0.9824, 0.2725, 0.9824, 0.2705, 0.9902, 0.2695, 0.9902, 0.2695, 0.9863, 0.2705, 0.9863, 0.2705, 0.9863, 0.2695, 0.9863, 0.2695, 0.9824, 0.2705, 0.9824, 0.2734, 0.9863, 0.2725, 0.9863, 0.2725, 0.9824, 0.2734, 0.9824, 0.4443, 0.6289, 0.4414, 0.6289, 0.4414, 0.6113, 0.4443, 0.6113, 0.4404, 0.6289, 0.4375, 0.6289, 0.4375, 0.6113, 0.4404, 0.6113, 0.4414, 0.6348, 0.4404, 0.6348, 0.4404, 0.6289, 0.4414, 0.6289, 0.4424, 0.6348, 0.4414, 0.6348, 0.4414, 0.6289, 0.4424, 0.6289, 0.4414, 0.6289, 0.4404, 0.6289, 0.4404, 0.6113, 0.4414, 0.6113, 0.4453, 0.6289, 0.4443, 0.6289, 0.4443, 0.6113, 0.4453, 0.6113, 0.3984, 0.6289, 0.3955, 0.6289, 0.3955, 0.6074, 0.3984, 0.6074, 0.3945, 0.6289, 0.3916, 0.6289, 0.3916, 0.6074, 0.3945, 0.6074, 0.3955, 0.6348, 0.3945, 0.6348, 0.3945, 0.6289, 0.3955, 0.6289, 0.3955, 0.6289, 0.3945, 0.6289, 0.3945, 0.6074, 0.3955, 0.6074, 0.3994, 0.6289, 0.3984, 0.6289, 0.3984, 0.6074, 0.3994, 0.6074, 0.2725, 0.9219, 0.2705, 0.9219, 0.2705, 0.9141, 0.2725, 0.9141, 0.2695, 0.9219, 0.2676, 0.9219, 0.2676, 0.9141, 0.2695, 0.9141, 0.2715, 0.9258, 0.2705, 0.9258, 0.2705, 0.9219, 0.2715, 0.9219, 0.2705, 0.9219, 0.2695, 0.9219, 0.2695, 0.9141, 0.2705, 0.9141, 0.2734, 0.9219, 0.2725, 0.9219, 0.2725, 0.9141, 0.2734, 0.9141, 0.3672, 0.9277, 0.3652, 0.9277, 0.3652, 0.9219, 0.3672, 0.9219, 0.3643, 0.9277, 0.3623, 0.9277, 0.3623, 0.9219, 0.3643, 0.9219, 0.3652, 0.9316, 0.3643, 0.9316, 0.3643, 0.9277, 0.3652, 0.9277, 0.3652, 0.9277, 0.3643, 0.9277, 0.3643, 0.9219, 0.3652, 0.9219, 0.3682, 0.9277, 0.3672, 0.9277, 0.3672, 0.9219, 0.3682, 0.9219, 0.1924, 0.9316, 0.1904, 0.9316, 0.1904, 0.9277, 0.1924, 0.9277, 0.1895, 0.9316, 0.1875, 0.9316, 0.1875, 0.9277, 0.1895, 0.9277, 0.1904, 0.9355, 0.1895, 0.9355, 0.1895, 0.9316, 0.1904, 0.9316, 0.1904, 0.9316, 0.1895, 0.9316, 0.1895, 0.9277, 0.1904, 0.9277, 0.1934, 0.9316, 0.1924, 0.9316, 0.1924, 0.9277, 0.1934, 0.9277, 0.2764, 0.6348, 0.2734, 0.6348, 0.2734, 0.6172, 0.2764, 0.6172, 0.2734, 0.6406, 0.2725, 0.6406, 0.2725, 0.6348, 0.2734, 0.6348, 0.2744, 0.6406, 0.2734, 0.6406, 0.2734, 0.6348, 0.2744, 0.6348, 0.2734, 0.6348, 0.2725, 0.6348, 0.2725, 0.6172, 0.2734, 0.6172, 0.2773, 0.6348, 0.2764, 0.6348, 0.2764, 0.6172, 0.2773, 0.6172, 0.3369, 0.6445, 0.334, 0.6445, 0.334, 0.623, 0.3369, 0.623, 0.334, 0.6504, 0.333, 0.6504, 0.333, 0.6445, 0.334, 0.6445, 0.334, 0.6445, 0.333, 0.6445, 0.333, 0.623, 0.334, 0.623, 0.3379, 0.6445, 0.3369, 0.6445, 0.3369, 0.623, 0.3379, 0.623, 0.1738, 0.9316, 0.1719, 0.9316, 0.1719, 0.9238, 0.1738, 0.9238, 0.1729, 0.9355, 0.1719, 0.9355, 0.1719, 0.9316, 0.1729, 0.9316, 0.1719, 0.9316, 0.1709, 0.9316, 0.1709, 0.9238, 0.1719, 0.9238, 0.1748, 0.9316, 0.1738, 0.9316, 0.1738, 0.9238, 0.1748, 0.9238, 0.3672, 0.9473, 0.3652, 0.9473, 0.3652, 0.9414, 0.3672, 0.9414, 0.3652, 0.9512, 0.3643, 0.9512, 0.3643, 0.9473, 0.3652, 0.9473, 0.3652, 0.9473, 0.3643, 0.9473, 0.3643, 0.9414, 0.3652, 0.9414, 0.3682, 0.9473, 0.3672, 0.9473, 0.3672, 0.9414, 0.3682, 0.9414, 0.3809, 0.9668, 0.3789, 0.9668, 0.3789, 0.9629, 0.3809, 0.9629, 0.3789, 0.9707, 0.3779, 0.9707, 0.3779, 0.9668, 0.3789, 0.9668, 0.3789, 0.9668, 0.3779, 0.9668, 0.3779, 0.9629, 0.3789, 0.9629, 0.3818, 0.9668, 0.3809, 0.9668, 0.3809, 0.9629, 0.3818, 0.9629])
me_propcenter.materials.append(mat_fmt_material)
me_propcenter.use_remesh_preserve_volume = False
me_propcenter.use_remesh_preserve_attributes = False
me_propcenter.use_mirror_vertex_groups = False
me_propcenter.update()

# ---- objects
ob_propcenter = bpy.data.objects.new('propcenter', me_propcenter)

# ---- transforms, parenting, visibility, modifiers, constraints
ob_propcenter.location = (0.0, 0.0, -1.192e-07)
ob_propcenter.rotation_euler = (1.571, -0.0, 1.571)
ob_propcenter.lineart.crease_threshold = 0.0

# ---- collection membership
col_collection_1.objects.link(ob_propcenter)

# ---- scene / render settings (as saved in the file)
scene.frame_start = 1; scene.frame_end = 250; scene.frame_set(0)
scene.render.engine = 'BLENDER_EEVEE_NEXT'
scene.render.resolution_percentage = 50
scene.render.dither_intensity = 0.0
scene.cycles.use_denoising = False
scene.cycles.samples = 128
scene.cycles.sampling_pattern = 'TABULATED_SOBOL'
scene.cycles.use_adaptive_sampling = False
scene.cycles.use_light_tree = False
scene.cycles.blur_glossy = 0.0
scene.cycles.sample_clamp_indirect = 0.0
scene.view_settings.view_transform = 'Standard'
bpy.context.view_layer.update()

# ---- added for rendering (the .blend has no active camera and no usable light): camera, sun
cam_auto = bpy.data.cameras.new('AutoCamera')
cam_auto.lens = 50.0
cam_auto.sensor_width = 36.0
cam_auto.clip_end = 1000.0
ob_auto_camera = bpy.data.objects.new('AutoCamera', cam_auto)
scene.collection.objects.link(ob_auto_camera)
ob_auto_camera.location = (4.19748, -5.1151, 2.88245)
ob_auto_camera.rotation_euler = (1.09748, -7.21219e-08, 0.694738)
scene.camera = ob_auto_camera
light_auto_sun = bpy.data.lights.new('AutoSun', 'SUN')
light_auto_sun.energy = 3.0
light_auto_sun.angle = 0.0523599
ob_auto_sun = bpy.data.objects.new('AutoSun', light_auto_sun)
scene.collection.objects.link(ob_auto_sun)
ob_auto_sun.rotation_euler = (0.872665, 0.174533, 0.523599)
bpy.context.view_layer.update()

